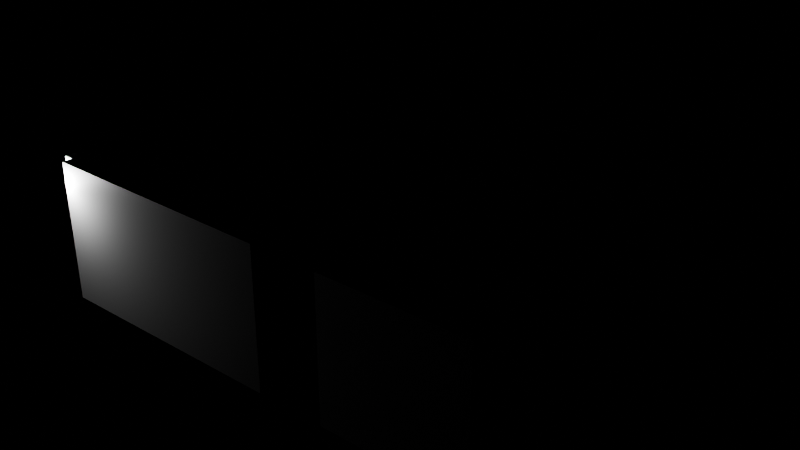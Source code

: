 # Source: e0224_after.blend  (saved by Blender 5.2.44; exported with 4.5.12 LTS)
import bpy
from mathutils import Matrix  # noqa: F401  (used for matrix-valued properties, if any)

bpy.ops.wm.read_factory_settings(use_empty=True)
scene = bpy.context.scene
scene.name = 'Scene'

# ---- materials (node trees are filled in below, after node groups)
mat_estuco = bpy.data.materials.new('Estuco')
mat_ceramica_piso = bpy.data.materials.new('Ceramica_Piso')
mat_losacero = bpy.data.materials.new('Losacero')
mat_parquet = bpy.data.materials.new('Parquet')

# ---- material node trees
mat_estuco.use_nodes = True; mat_estuco.node_tree.nodes.clear()
_N = mat_estuco.node_tree.nodes; _L = mat_estuco.node_tree.links
n0 = _N.new('ShaderNodeBsdfPrincipled'); n0.name = 'Principled BSDF'; n0.location = (-200, 100)
n0.inputs[3].default_value = 1.45
n0.inputs[10].default_value = 0.005
n1 = _N.new('ShaderNodeOutputMaterial'); n1.name = 'Material Output'; n1.location = (200, 100)
_L.new(n0.outputs[0], n1.inputs[0])
n1.is_active_output = True
mat_ceramica_piso.use_nodes = True; mat_ceramica_piso.node_tree.nodes.clear()
_N = mat_ceramica_piso.node_tree.nodes; _L = mat_ceramica_piso.node_tree.links
n0 = _N.new('ShaderNodeBsdfPrincipled'); n0.name = 'Principled BSDF'; n0.location = (-200, 100)
n0.inputs[3].default_value = 1.45
n0.inputs[10].default_value = 0.005
n1 = _N.new('ShaderNodeOutputMaterial'); n1.name = 'Material Output'; n1.location = (200, 100)
_L.new(n0.outputs[0], n1.inputs[0])
n1.is_active_output = True
mat_losacero.use_nodes = True; mat_losacero.node_tree.nodes.clear()
_N = mat_losacero.node_tree.nodes; _L = mat_losacero.node_tree.links
n0 = _N.new('ShaderNodeBsdfPrincipled'); n0.name = 'Principled BSDF'; n0.location = (-200, 100)
n0.inputs[3].default_value = 1.45
n0.inputs[10].default_value = 0.005
n1 = _N.new('ShaderNodeOutputMaterial'); n1.name = 'Material Output'; n1.location = (200, 100)
_L.new(n0.outputs[0], n1.inputs[0])
n1.is_active_output = True
mat_parquet.use_nodes = True; mat_parquet.node_tree.nodes.clear()
_N = mat_parquet.node_tree.nodes; _L = mat_parquet.node_tree.links
n0 = _N.new('ShaderNodeBsdfPrincipled'); n0.name = 'Principled BSDF'; n0.location = (-200, 100)
n0.inputs[3].default_value = 1.45
n0.inputs[10].default_value = 0.005
n1 = _N.new('ShaderNodeOutputMaterial'); n1.name = 'Material Output'; n1.location = (200, 100)
_L.new(n0.outputs[0], n1.inputs[0])
n1.is_active_output = True

# ---- lights
light_luzsalon = bpy.data.lights.new('LuzSalon', 'POINT')
light_luzsalon.energy = 500.0
light_luzsalon.shadow_soft_size = 0.25

# ---- meshes
me_salon_muro_sur_cuerpo_mesh = bpy.data.meshes.new('Salon_Muro_Sur_Cuerpo_mesh')
me_salon_muro_sur_cuerpo_mesh.from_pydata([(0.0, 0.0, 0.0), (6.4, 0.0, 0.0), (6.4, 0.2, 0.0), (0.0, 0.2, 0.0), (0.0, 0.0, 2.9), (6.4, 0.0, 2.9), (6.4, 0.2, 2.9), (0.0, 0.2, 2.9)], [], [(0, 1, 2, 3), (4, 5, 6, 7), (0, 1, 5, 4), (1, 2, 6, 5), (2, 3, 7, 6), (3, 0, 4, 7)])
me_salon_muro_sur_cuerpo_mesh.materials.append(mat_estuco)
me_salon_muro_sur_cuerpo_mesh.update()
me_salon_muro_norte_cuerpo_mesh = bpy.data.meshes.new('Salon_Muro_Norte_Cuerpo_mesh')
me_salon_muro_norte_cuerpo_mesh.from_pydata([(0.0, 0.0, 0.0), (6.4, 0.0, 0.0), (6.4, 0.2, 0.0), (0.0, 0.2, 0.0), (0.0, 0.0, 2.9), (6.4, 0.0, 2.9), (6.4, 0.2, 2.9), (0.0, 0.2, 2.9)], [], [(0, 1, 2, 3), (4, 5, 6, 7), (0, 1, 5, 4), (1, 2, 6, 5), (2, 3, 7, 6), (3, 0, 4, 7)])
me_salon_muro_norte_cuerpo_mesh.materials.append(mat_estuco)
me_salon_muro_norte_cuerpo_mesh.update()
me_salon_muro_oeste_cuerpo_mesh = bpy.data.meshes.new('Salon_Muro_Oeste_Cuerpo_mesh')
me_salon_muro_oeste_cuerpo_mesh.from_pydata([(0.0, 0.0, 0.0), (8.0, 0.0, 0.0), (8.0, 0.2, 0.0), (0.0, 0.2, 0.0), (0.0, 0.0, 2.9), (8.0, 0.0, 2.9), (8.0, 0.2, 2.9), (0.0, 0.2, 2.9)], [], [(0, 1, 2, 3), (4, 5, 6, 7), (0, 1, 5, 4), (1, 2, 6, 5), (2, 3, 7, 6), (3, 0, 4, 7)])
me_salon_muro_oeste_cuerpo_mesh.materials.append(mat_estuco)
me_salon_muro_oeste_cuerpo_mesh.update()
me_salon_muro_este_cuerpo_mesh = bpy.data.meshes.new('Salon_Muro_Este_Cuerpo_mesh')
me_salon_muro_este_cuerpo_mesh.from_pydata([(0.0, 0.0, 0.0), (8.0, 0.0, 0.0), (8.0, 0.2, 0.0), (0.0, 0.2, 0.0), (0.0, 0.0, 2.9), (8.0, 0.0, 2.9), (8.0, 0.2, 2.9), (0.0, 0.2, 2.9)], [], [(0, 1, 2, 3), (4, 5, 6, 7), (0, 1, 5, 4), (1, 2, 6, 5), (2, 3, 7, 6), (3, 0, 4, 7)])
me_salon_muro_este_cuerpo_mesh.materials.append(mat_estuco)
me_salon_muro_este_cuerpo_mesh.update()
me_salon_suelo_mesh = bpy.data.meshes.new('Salon_Suelo_mesh')
me_salon_suelo_mesh.from_pydata([(0.0, 0.0, 0.0), (6.0, 0.0, 0.0), (6.0, 8.0, 0.0), (0.0, 8.0, 0.0), (0.0, 0.0, 0.2), (6.0, 0.0, 0.2), (6.0, 8.0, 0.2), (0.0, 8.0, 0.2)], [], [(0, 3, 2, 1), (4, 5, 6, 7), (3, 0, 4, 7), (2, 3, 7, 6), (0, 1, 5, 4), (1, 2, 6, 5)])
me_salon_suelo_mesh.materials.append(mat_ceramica_piso)
me_salon_suelo_mesh.update()
me_salon_techo_cuerpo_mesh = bpy.data.meshes.new('Salon_Techo_Cuerpo_mesh')
me_salon_techo_cuerpo_mesh.from_pydata([(0.0, 0.0, 2.9), (6.0, 0.0, 2.9), (6.0, 8.0, 2.9), (0.0, 8.0, 2.9), (0.0, 0.0, 3.1), (6.0, 0.0, 3.1), (6.0, 8.0, 3.1), (0.0, 8.0, 3.1)], [], [(0, 1, 2, 3), (4, 5, 6, 7), (0, 1, 5, 4), (1, 2, 6, 5), (2, 3, 7, 6), (3, 0, 4, 7)])
me_salon_techo_cuerpo_mesh.materials.append(mat_losacero)
me_salon_techo_cuerpo_mesh.update()
me_dormitorio_muro_sur_cuerpo_mesh = bpy.data.meshes.new('Dormitorio_Muro_Sur_Cuerpo_mesh')
me_dormitorio_muro_sur_cuerpo_mesh.from_pydata([(0.0, 0.0, 0.0), (4.4, 0.0, 0.0), (4.4, 0.2, 0.0), (0.0, 0.2, 0.0), (0.0, 0.0, 2.9), (4.4, 0.0, 2.9), (4.4, 0.2, 2.9), (0.0, 0.2, 2.9)], [], [(0, 1, 2, 3), (4, 5, 6, 7), (0, 1, 5, 4), (1, 2, 6, 5), (2, 3, 7, 6), (3, 0, 4, 7)])
me_dormitorio_muro_sur_cuerpo_mesh.materials.append(mat_estuco)
me_dormitorio_muro_sur_cuerpo_mesh.update()
me_dormitorio_muro_norte_cuerpo_mesh = bpy.data.meshes.new('Dormitorio_Muro_Norte_Cuerpo_mesh')
me_dormitorio_muro_norte_cuerpo_mesh.from_pydata([(0.0, 0.0, 0.0), (4.4, 0.0, 0.0), (4.4, 0.2, 0.0), (0.0, 0.2, 0.0), (0.0, 0.0, 2.9), (4.4, 0.0, 2.9), (4.4, 0.2, 2.9), (0.0, 0.2, 2.9)], [], [(0, 1, 2, 3), (4, 5, 6, 7), (0, 1, 5, 4), (1, 2, 6, 5), (2, 3, 7, 6), (3, 0, 4, 7)])
me_dormitorio_muro_norte_cuerpo_mesh.materials.append(mat_estuco)
me_dormitorio_muro_norte_cuerpo_mesh.update()
me_dormitorio_muro_oeste_cuerpo_mesh = bpy.data.meshes.new('Dormitorio_Muro_Oeste_Cuerpo_mesh')
me_dormitorio_muro_oeste_cuerpo_mesh.from_pydata([(0.0, 0.0, 0.0), (8.0, 0.0, 0.0), (8.0, 0.2, 0.0), (0.0, 0.2, 0.0), (0.0, 0.0, 2.9), (8.0, 0.0, 2.9), (8.0, 0.2, 2.9), (0.0, 0.2, 2.9)], [], [(0, 1, 2, 3), (4, 5, 6, 7), (0, 1, 5, 4), (1, 2, 6, 5), (2, 3, 7, 6), (3, 0, 4, 7)])
me_dormitorio_muro_oeste_cuerpo_mesh.materials.append(mat_estuco)
me_dormitorio_muro_oeste_cuerpo_mesh.update()
me_dormitorio_muro_este_cuerpo_mesh = bpy.data.meshes.new('Dormitorio_Muro_Este_Cuerpo_mesh')
me_dormitorio_muro_este_cuerpo_mesh.from_pydata([(0.0, 0.0, 0.0), (8.0, 0.0, 0.0), (8.0, 0.2, 0.0), (0.0, 0.2, 0.0), (0.0, 0.0, 2.9), (8.0, 0.0, 2.9), (8.0, 0.2, 2.9), (0.0, 0.2, 2.9)], [], [(0, 1, 2, 3), (4, 5, 6, 7), (0, 1, 5, 4), (1, 2, 6, 5), (2, 3, 7, 6), (3, 0, 4, 7)])
me_dormitorio_muro_este_cuerpo_mesh.materials.append(mat_estuco)
me_dormitorio_muro_este_cuerpo_mesh.update()
me_dormitorio_suelo_mesh = bpy.data.meshes.new('Dormitorio_Suelo_mesh')
me_dormitorio_suelo_mesh.from_pydata([(0.0, 0.0, 0.0), (4.0, 0.0, 0.0), (4.0, 8.0, 0.0), (0.0, 8.0, 0.0), (0.0, 0.0, 0.2), (4.0, 0.0, 0.2), (4.0, 8.0, 0.2), (0.0, 8.0, 0.2)], [], [(0, 3, 2, 1), (4, 5, 6, 7), (3, 0, 4, 7), (2, 3, 7, 6), (0, 1, 5, 4), (1, 2, 6, 5)])
me_dormitorio_suelo_mesh.materials.append(mat_parquet)
me_dormitorio_suelo_mesh.update()
me_dormitorio_techo_cuerpo_mesh = bpy.data.meshes.new('Dormitorio_Techo_Cuerpo_mesh')
me_dormitorio_techo_cuerpo_mesh.from_pydata([(0.0, 0.0, 2.9), (4.0, 0.0, 2.9), (4.0, 8.0, 2.9), (0.0, 8.0, 2.9), (0.0, 0.0, 3.1), (4.0, 0.0, 3.1), (4.0, 8.0, 3.1), (0.0, 8.0, 3.1)], [], [(0, 1, 2, 3), (4, 5, 6, 7), (0, 1, 5, 4), (1, 2, 6, 5), (2, 3, 7, 6), (3, 0, 4, 7)])
me_dormitorio_techo_cuerpo_mesh.materials.append(mat_losacero)
me_dormitorio_techo_cuerpo_mesh.update()

# ---- objects
ob_salon = bpy.data.objects.new('Salon', None)
ob_salon_muro_sur = bpy.data.objects.new('Salon_Muro_Sur', None)
ob_salon_muro_sur_cuerpo = bpy.data.objects.new('Salon_Muro_Sur_Cuerpo', me_salon_muro_sur_cuerpo_mesh)
ob_salon_muro_norte = bpy.data.objects.new('Salon_Muro_Norte', None)
ob_salon_muro_norte_cuerpo = bpy.data.objects.new('Salon_Muro_Norte_Cuerpo', me_salon_muro_norte_cuerpo_mesh)
ob_salon_muro_oeste = bpy.data.objects.new('Salon_Muro_Oeste', None)
ob_salon_muro_oeste_cuerpo = bpy.data.objects.new('Salon_Muro_Oeste_Cuerpo', me_salon_muro_oeste_cuerpo_mesh)
ob_salon_muro_este = bpy.data.objects.new('Salon_Muro_Este', None)
ob_salon_muro_este_cuerpo = bpy.data.objects.new('Salon_Muro_Este_Cuerpo', me_salon_muro_este_cuerpo_mesh)
ob_salon_suelo_solido = bpy.data.objects.new('Salon_Suelo_Solido', me_salon_suelo_mesh)
ob_salon_suelo = bpy.data.objects.new('Salon_Suelo', None)
ob_salon_techo_cuerpo = bpy.data.objects.new('Salon_Techo_Cuerpo', me_salon_techo_cuerpo_mesh)
ob_salon_techo = bpy.data.objects.new('Salon_Techo', None)
ob_dormitorio = bpy.data.objects.new('Dormitorio', None)
ob_dormitorio_muro_sur = bpy.data.objects.new('Dormitorio_Muro_Sur', None)
ob_dormitorio_muro_sur_cuerpo = bpy.data.objects.new('Dormitorio_Muro_Sur_Cuerpo', me_dormitorio_muro_sur_cuerpo_mesh)
ob_dormitorio_muro_norte = bpy.data.objects.new('Dormitorio_Muro_Norte', None)
ob_dormitorio_muro_norte_cuerpo = bpy.data.objects.new('Dormitorio_Muro_Norte_Cuerpo', me_dormitorio_muro_norte_cuerpo_mesh)
ob_dormitorio_muro_oeste = bpy.data.objects.new('Dormitorio_Muro_Oeste', None)
ob_dormitorio_muro_oeste_cuerpo = bpy.data.objects.new('Dormitorio_Muro_Oeste_Cuerpo', me_dormitorio_muro_oeste_cuerpo_mesh)
ob_dormitorio_muro_este = bpy.data.objects.new('Dormitorio_Muro_Este', None)
ob_dormitorio_muro_este_cuerpo = bpy.data.objects.new('Dormitorio_Muro_Este_Cuerpo', me_dormitorio_muro_este_cuerpo_mesh)
ob_dormitorio_suelo_solido = bpy.data.objects.new('Dormitorio_Suelo_Solido', me_dormitorio_suelo_mesh)
ob_dormitorio_suelo = bpy.data.objects.new('Dormitorio_Suelo', None)
ob_dormitorio_techo_cuerpo = bpy.data.objects.new('Dormitorio_Techo_Cuerpo', me_dormitorio_techo_cuerpo_mesh)
ob_dormitorio_techo = bpy.data.objects.new('Dormitorio_Techo', None)
ob_luzsalon = bpy.data.objects.new('LuzSalon', light_luzsalon)

# ---- transforms, parenting, visibility, modifiers, constraints
ob_salon.location = (3.0, 4.0, 0.0)
ob_salon.empty_display_type = 'ARROWS'
ob_salon_muro_sur.parent = ob_salon
ob_salon_muro_sur.location = (0.0, 0.0, 0.0)
ob_salon_muro_sur.empty_display_type = 'ARROWS'
ob_salon_muro_sur_cuerpo.parent = ob_salon_muro_sur
ob_salon_muro_sur_cuerpo.location = (0.0, 0.0, 0.0)
ob_salon_muro_norte.parent = ob_salon
ob_salon_muro_norte.location = (0.0, 8.2, 0.0)
ob_salon_muro_norte.empty_display_type = 'ARROWS'
ob_salon_muro_norte_cuerpo.parent = ob_salon_muro_norte
ob_salon_muro_norte_cuerpo.location = (0.0, 0.0, 0.0)
ob_salon_muro_oeste.parent = ob_salon
ob_salon_muro_oeste.location = (0.0, 0.2, 0.0)
ob_salon_muro_oeste.rotation_euler = (0.0, 0.0, 1.571)
ob_salon_muro_oeste.empty_display_type = 'ARROWS'
ob_salon_muro_oeste_cuerpo.parent = ob_salon_muro_oeste
ob_salon_muro_oeste_cuerpo.location = (0.0, 0.0, 0.0)
ob_salon_muro_este.parent = ob_salon
ob_salon_muro_este.location = (6.2, 0.2, 0.0)
ob_salon_muro_este.rotation_euler = (0.0, 0.0, 1.571)
ob_salon_muro_este.empty_display_type = 'ARROWS'
ob_salon_muro_este_cuerpo.parent = ob_salon_muro_este
ob_salon_muro_este_cuerpo.location = (0.0, 0.0, 0.0)
ob_salon_suelo_solido.parent = ob_salon_suelo
ob_salon_suelo_solido.location = (0.0, 0.0, 0.0)
ob_salon_suelo.parent = ob_salon
ob_salon_suelo.location = (0.2, 0.2, -0.2)
ob_salon_suelo.empty_display_type = 'ARROWS'
ob_salon_techo_cuerpo.parent = ob_salon_techo
ob_salon_techo_cuerpo.location = (0.2, 0.2, 0.0)
ob_salon_techo.parent = ob_salon
ob_salon_techo.location = (0.0, 0.0, 0.0)
ob_salon_techo.empty_display_type = 'ARROWS'
ob_dormitorio.location = (8.0, 4.0, 0.0)
ob_dormitorio.empty_display_type = 'ARROWS'
ob_dormitorio_muro_sur.parent = ob_dormitorio
ob_dormitorio_muro_sur.location = (0.0, 0.0, 0.0)
ob_dormitorio_muro_sur.empty_display_type = 'ARROWS'
ob_dormitorio_muro_sur_cuerpo.parent = ob_dormitorio_muro_sur
ob_dormitorio_muro_sur_cuerpo.location = (0.0, 0.0, 0.0)
ob_dormitorio_muro_norte.parent = ob_dormitorio
ob_dormitorio_muro_norte.location = (0.0, 8.2, 0.0)
ob_dormitorio_muro_norte.empty_display_type = 'ARROWS'
ob_dormitorio_muro_norte_cuerpo.parent = ob_dormitorio_muro_norte
ob_dormitorio_muro_norte_cuerpo.location = (0.0, 0.0, 0.0)
ob_dormitorio_muro_oeste.parent = ob_dormitorio
ob_dormitorio_muro_oeste.location = (0.0, 0.2, 0.0)
ob_dormitorio_muro_oeste.rotation_euler = (0.0, 0.0, 1.571)
ob_dormitorio_muro_oeste.empty_display_type = 'ARROWS'
ob_dormitorio_muro_oeste_cuerpo.parent = ob_dormitorio_muro_oeste
ob_dormitorio_muro_oeste_cuerpo.location = (0.0, 0.0, 0.0)
ob_dormitorio_muro_este.parent = ob_dormitorio
ob_dormitorio_muro_este.location = (4.2, 0.2, 0.0)
ob_dormitorio_muro_este.rotation_euler = (0.0, 0.0, 1.571)
ob_dormitorio_muro_este.empty_display_type = 'ARROWS'
ob_dormitorio_muro_este_cuerpo.parent = ob_dormitorio_muro_este
ob_dormitorio_muro_este_cuerpo.location = (0.0, 0.0, 0.0)
ob_dormitorio_suelo_solido.parent = ob_dormitorio_suelo
ob_dormitorio_suelo_solido.location = (0.0, 0.0, 0.0)
ob_dormitorio_suelo.parent = ob_dormitorio
ob_dormitorio_suelo.location = (0.2, 0.2, -0.2)
ob_dormitorio_suelo.empty_display_type = 'ARROWS'
ob_dormitorio_techo_cuerpo.parent = ob_dormitorio_techo
ob_dormitorio_techo_cuerpo.location = (0.2, 0.2, 0.0)
ob_dormitorio_techo.parent = ob_dormitorio
ob_dormitorio_techo.location = (0.0, 0.0, 0.0)
ob_dormitorio_techo.empty_display_type = 'ARROWS'
ob_luzsalon.location = (3.0, 4.0, 2.5)

# ---- collection membership
scene.collection.objects.link(ob_salon)
scene.collection.objects.link(ob_salon_muro_sur)
scene.collection.objects.link(ob_salon_muro_sur_cuerpo)
scene.collection.objects.link(ob_salon_muro_norte)
scene.collection.objects.link(ob_salon_muro_norte_cuerpo)
scene.collection.objects.link(ob_salon_muro_oeste)
scene.collection.objects.link(ob_salon_muro_oeste_cuerpo)
scene.collection.objects.link(ob_salon_muro_este)
scene.collection.objects.link(ob_salon_muro_este_cuerpo)
scene.collection.objects.link(ob_salon_suelo_solido)
scene.collection.objects.link(ob_salon_suelo)
scene.collection.objects.link(ob_salon_techo_cuerpo)
scene.collection.objects.link(ob_salon_techo)
scene.collection.objects.link(ob_dormitorio)
scene.collection.objects.link(ob_dormitorio_muro_sur)
scene.collection.objects.link(ob_dormitorio_muro_sur_cuerpo)
scene.collection.objects.link(ob_dormitorio_muro_norte)
scene.collection.objects.link(ob_dormitorio_muro_norte_cuerpo)
scene.collection.objects.link(ob_dormitorio_muro_oeste)
scene.collection.objects.link(ob_dormitorio_muro_oeste_cuerpo)
scene.collection.objects.link(ob_dormitorio_muro_este)
scene.collection.objects.link(ob_dormitorio_muro_este_cuerpo)
scene.collection.objects.link(ob_dormitorio_suelo_solido)
scene.collection.objects.link(ob_dormitorio_suelo)
scene.collection.objects.link(ob_dormitorio_techo_cuerpo)
scene.collection.objects.link(ob_dormitorio_techo)
scene.collection.objects.link(ob_luzsalon)

# ---- scene / render settings (as saved in the file)
scene.frame_start = 1; scene.frame_end = 250; scene.frame_set(1)
scene.render.engine = 'BLENDER_EEVEE_NEXT'
scene.render.bake_bias = 0.0
scene.render.bake_samples = 0
scene.render.compositor_device = 'GPU'
scene.eevee.use_volume_custom_range = False
scene.eevee.fast_gi_thickness_near = 0.1
scene.eevee.fast_gi_thickness_far = 0.0
scene.eevee.ray_tracing_options.screen_trace_thickness = 0.1
bpy.context.view_layer.update()

# ---- added for rendering (the .blend has no active camera): camera
cam_auto = bpy.data.cameras.new('AutoCamera')
cam_auto.lens = 50.0
cam_auto.sensor_width = 36.0
cam_auto.clip_end = 1000.0
ob_auto_camera = bpy.data.objects.new('AutoCamera', cam_auto)
scene.collection.objects.link(ob_auto_camera)
ob_auto_camera.location = (19.7909, -6.42904, 11.2027)
ob_auto_camera.rotation_euler = (1.09748, -7.21219e-08, 0.694738)
scene.camera = ob_auto_camera
bpy.context.view_layer.update()
